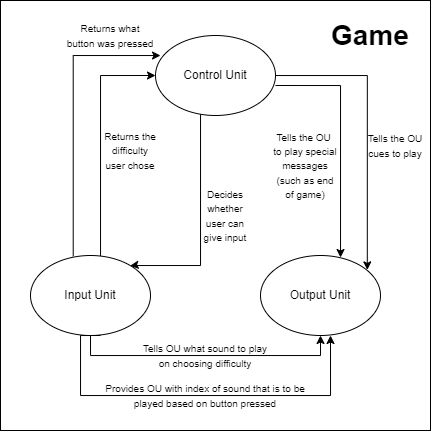

The diagram above was exported from draw.io. Its source (the exported page's mxGraphModel, read from the mxfile embedded in the PNG):
<mxGraphModel dx="1087" dy="529" grid="1" gridSize="10" guides="1" tooltips="1" connect="1" arrows="1" fold="1" page="1" pageScale="1" pageWidth="827" pageHeight="1169" math="0" shadow="0">
  <root>
    <mxCell id="0" />
    <mxCell id="1" parent="0" />
    <mxCell id="SpPxIbWcFqiJ63fnpOIR-1" value="" style="whiteSpace=wrap;html=1;aspect=fixed;" vertex="1" parent="1">
      <mxGeometry x="170" y="175" width="430" height="430" as="geometry" />
    </mxCell>
    <mxCell id="SpPxIbWcFqiJ63fnpOIR-2" value="&lt;b&gt;&lt;font style=&quot;font-size: 28px&quot;&gt;Game&lt;/font&gt;&lt;/b&gt;" style="text;html=1;strokeColor=none;fillColor=none;align=center;verticalAlign=middle;whiteSpace=wrap;rounded=0;" vertex="1" parent="1">
      <mxGeometry x="510" y="195" width="60" height="30" as="geometry" />
    </mxCell>
    <mxCell id="SpPxIbWcFqiJ63fnpOIR-16" style="edgeStyle=orthogonalEdgeStyle;rounded=0;orthogonalLoop=1;jettySize=auto;html=1;entryX=0.89;entryY=0.18;entryDx=0;entryDy=0;entryPerimeter=0;fontSize=10;" edge="1" parent="1" source="SpPxIbWcFqiJ63fnpOIR-3" target="SpPxIbWcFqiJ63fnpOIR-4">
      <mxGeometry relative="1" as="geometry">
        <Array as="points">
          <mxPoint x="537" y="250" />
        </Array>
      </mxGeometry>
    </mxCell>
    <mxCell id="SpPxIbWcFqiJ63fnpOIR-23" style="edgeStyle=orthogonalEdgeStyle;rounded=0;orthogonalLoop=1;jettySize=auto;html=1;fontSize=10;entryX=0.83;entryY=0.129;entryDx=0;entryDy=0;entryPerimeter=0;" edge="1" parent="1" source="SpPxIbWcFqiJ63fnpOIR-3" target="SpPxIbWcFqiJ63fnpOIR-5">
      <mxGeometry relative="1" as="geometry">
        <Array as="points">
          <mxPoint x="370" y="440" />
          <mxPoint x="302" y="440" />
        </Array>
      </mxGeometry>
    </mxCell>
    <mxCell id="SpPxIbWcFqiJ63fnpOIR-3" value="Control Unit" style="ellipse;whiteSpace=wrap;html=1;" vertex="1" parent="1">
      <mxGeometry x="325" y="210" width="120" height="80" as="geometry" />
    </mxCell>
    <mxCell id="SpPxIbWcFqiJ63fnpOIR-4" value="Output Unit" style="ellipse;whiteSpace=wrap;html=1;" vertex="1" parent="1">
      <mxGeometry x="430" y="430" width="120" height="80" as="geometry" />
    </mxCell>
    <mxCell id="SpPxIbWcFqiJ63fnpOIR-7" style="edgeStyle=orthogonalEdgeStyle;rounded=0;orthogonalLoop=1;jettySize=auto;html=1;entryX=0.5;entryY=1;entryDx=0;entryDy=0;" edge="1" parent="1" source="SpPxIbWcFqiJ63fnpOIR-5" target="SpPxIbWcFqiJ63fnpOIR-4">
      <mxGeometry relative="1" as="geometry">
        <Array as="points">
          <mxPoint x="260" y="530" />
          <mxPoint x="490" y="530" />
        </Array>
      </mxGeometry>
    </mxCell>
    <mxCell id="SpPxIbWcFqiJ63fnpOIR-13" style="edgeStyle=orthogonalEdgeStyle;rounded=0;orthogonalLoop=1;jettySize=auto;html=1;fontSize=10;exitX=0.356;exitY=0.009;exitDx=0;exitDy=0;exitPerimeter=0;" edge="1" parent="1" source="SpPxIbWcFqiJ63fnpOIR-5">
      <mxGeometry relative="1" as="geometry">
        <mxPoint x="330" y="230" as="targetPoint" />
        <Array as="points">
          <mxPoint x="243" y="230" />
          <mxPoint x="330" y="230" />
        </Array>
      </mxGeometry>
    </mxCell>
    <mxCell id="SpPxIbWcFqiJ63fnpOIR-20" style="edgeStyle=orthogonalEdgeStyle;rounded=0;orthogonalLoop=1;jettySize=auto;html=1;entryX=0;entryY=0.5;entryDx=0;entryDy=0;fontSize=10;" edge="1" parent="1" source="SpPxIbWcFqiJ63fnpOIR-5" target="SpPxIbWcFqiJ63fnpOIR-3">
      <mxGeometry relative="1" as="geometry">
        <Array as="points">
          <mxPoint x="270" y="250" />
        </Array>
      </mxGeometry>
    </mxCell>
    <mxCell id="SpPxIbWcFqiJ63fnpOIR-5" value="Input Unit" style="ellipse;whiteSpace=wrap;html=1;" vertex="1" parent="1">
      <mxGeometry x="200" y="430" width="120" height="80" as="geometry" />
    </mxCell>
    <mxCell id="SpPxIbWcFqiJ63fnpOIR-8" value="&lt;font style=&quot;font-size: 10px&quot;&gt;Tells OU what sound to play on choosing difficulty&lt;/font&gt;" style="text;html=1;strokeColor=none;fillColor=none;align=center;verticalAlign=middle;whiteSpace=wrap;rounded=0;" vertex="1" parent="1">
      <mxGeometry x="310" y="510" width="130" height="40" as="geometry" />
    </mxCell>
    <mxCell id="SpPxIbWcFqiJ63fnpOIR-10" value="&lt;font style=&quot;font-size: 10px&quot;&gt;Provides OU with index of sound that is to be played based on button pressed&lt;/font&gt;" style="text;html=1;strokeColor=none;fillColor=none;align=center;verticalAlign=middle;whiteSpace=wrap;rounded=0;" vertex="1" parent="1">
      <mxGeometry x="260" y="550" width="230" height="40" as="geometry" />
    </mxCell>
    <mxCell id="SpPxIbWcFqiJ63fnpOIR-12" style="edgeStyle=orthogonalEdgeStyle;rounded=0;orthogonalLoop=1;jettySize=auto;html=1;entryX=0.5;entryY=1;entryDx=0;entryDy=0;" edge="1" parent="1">
      <mxGeometry relative="1" as="geometry">
        <mxPoint x="270" y="510" as="sourcePoint" />
        <mxPoint x="500" y="510" as="targetPoint" />
        <Array as="points">
          <mxPoint x="250" y="510" />
          <mxPoint x="250" y="570" />
          <mxPoint x="500" y="570" />
        </Array>
      </mxGeometry>
    </mxCell>
    <mxCell id="SpPxIbWcFqiJ63fnpOIR-15" value="&lt;font style=&quot;font-size: 10px&quot;&gt;Returns what button was pressed&lt;/font&gt;" style="text;html=1;strokeColor=none;fillColor=none;align=center;verticalAlign=middle;whiteSpace=wrap;rounded=0;" vertex="1" parent="1">
      <mxGeometry x="235" y="190" width="90" height="40" as="geometry" />
    </mxCell>
    <mxCell id="SpPxIbWcFqiJ63fnpOIR-17" value="&lt;font style=&quot;font-size: 10px&quot;&gt;Tells the OU cues to play&lt;/font&gt;" style="text;html=1;strokeColor=none;fillColor=none;align=center;verticalAlign=middle;whiteSpace=wrap;rounded=0;" vertex="1" parent="1">
      <mxGeometry x="530" y="300" width="70" height="40" as="geometry" />
    </mxCell>
    <mxCell id="SpPxIbWcFqiJ63fnpOIR-18" style="edgeStyle=orthogonalEdgeStyle;rounded=0;orthogonalLoop=1;jettySize=auto;html=1;fontSize=10;" edge="1" parent="1">
      <mxGeometry relative="1" as="geometry">
        <mxPoint x="445" y="260" as="sourcePoint" />
        <mxPoint x="510" y="432" as="targetPoint" />
        <Array as="points">
          <mxPoint x="510" y="260" />
          <mxPoint x="510" y="432" />
        </Array>
      </mxGeometry>
    </mxCell>
    <mxCell id="SpPxIbWcFqiJ63fnpOIR-19" value="&lt;font style=&quot;font-size: 10px&quot;&gt;Tells the OU&amp;nbsp; to play special messages (such as end of game)&lt;/font&gt;" style="text;html=1;strokeColor=none;fillColor=none;align=center;verticalAlign=middle;whiteSpace=wrap;rounded=0;" vertex="1" parent="1">
      <mxGeometry x="440" y="320" width="70" height="40" as="geometry" />
    </mxCell>
    <mxCell id="SpPxIbWcFqiJ63fnpOIR-21" value="&lt;span style=&quot;font-size: 10px&quot;&gt;Returns the difficulty user chose&lt;/span&gt;" style="text;html=1;strokeColor=none;fillColor=none;align=center;verticalAlign=middle;whiteSpace=wrap;rounded=0;" vertex="1" parent="1">
      <mxGeometry x="270" y="295" width="60" height="60" as="geometry" />
    </mxCell>
    <mxCell id="SpPxIbWcFqiJ63fnpOIR-24" value="&lt;span style=&quot;font-size: 10px&quot;&gt;Decides whether user can give input&lt;/span&gt;" style="text;html=1;strokeColor=none;fillColor=none;align=center;verticalAlign=middle;whiteSpace=wrap;rounded=0;" vertex="1" parent="1">
      <mxGeometry x="370" y="360" width="50" height="60" as="geometry" />
    </mxCell>
  </root>
</mxGraphModel>